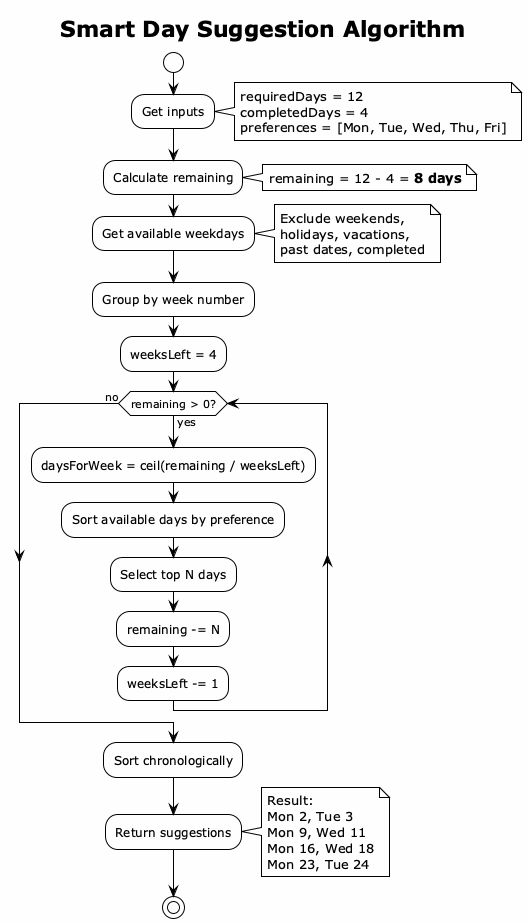

The diagram above was rendered by PlantUML. Its source (embedded in the PNG):
@startuml suggestion-algorithm
!theme plain
skinparam backgroundColor #FEFEFE
title Smart Day Suggestion Algorithm
start
:Get inputs;
note right
  requiredDays = 12
  completedDays = 4
  preferences = [Mon, Tue, Wed, Thu, Fri]
end note
:Calculate remaining;
note right
  remaining = 12 - 4 = **8 days**
end note
:Get available weekdays;
note right
  Exclude weekends,
  holidays, vacations,
  past dates, completed
end note
:Group by week number;
:weeksLeft = 4;
while (remaining > 0?) is (yes)
  :daysForWeek = ceil(remaining / weeksLeft);
  :Sort available days by preference;
  :Select top N days;
  :remaining -= N;
  :weeksLeft -= 1;
endwhile (no)
:Sort chronologically;
:Return suggestions;
note right
  Result:
  Mon 2, Tue 3
  Mon 9, Wed 11
  Mon 16, Wed 18
  Mon 23, Tue 24
end note
stop
@enduml